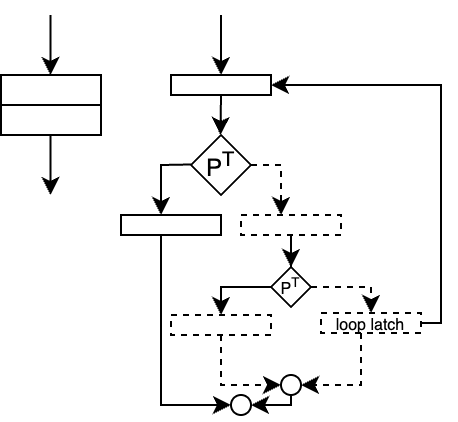

The diagram above was exported from draw.io. Its source (the exported page's mxGraphModel, read from the mxfile embedded in the PNG):
<mxGraphModel dx="1037" dy="596" grid="1" gridSize="10" guides="1" tooltips="1" connect="1" arrows="1" fold="1" page="1" pageScale="1" pageWidth="827" pageHeight="1169" math="0" shadow="0">
  <root>
    <mxCell id="0" />
    <mxCell id="1" parent="0" />
    <mxCell id="6HAUUeyq0qE6vv2VV_1n-1" value="" style="rounded=0;whiteSpace=wrap;html=1;" vertex="1" parent="1">
      <mxGeometry x="340" y="130" width="50" height="30" as="geometry" />
    </mxCell>
    <mxCell id="6HAUUeyq0qE6vv2VV_1n-2" value="" style="endArrow=none;html=1;rounded=0;entryX=1;entryY=0.5;entryDx=0;entryDy=0;exitX=0;exitY=0.5;exitDx=0;exitDy=0;" edge="1" parent="1" source="6HAUUeyq0qE6vv2VV_1n-1" target="6HAUUeyq0qE6vv2VV_1n-1">
      <mxGeometry width="50" height="50" relative="1" as="geometry">
        <mxPoint x="330" y="144.75" as="sourcePoint" />
        <mxPoint x="390" y="144.75" as="targetPoint" />
      </mxGeometry>
    </mxCell>
    <mxCell id="6HAUUeyq0qE6vv2VV_1n-3" value="" style="endArrow=classic;html=1;rounded=0;" edge="1" parent="1">
      <mxGeometry width="50" height="50" relative="1" as="geometry">
        <mxPoint x="364.75" y="100" as="sourcePoint" />
        <mxPoint x="364.75" y="130" as="targetPoint" />
      </mxGeometry>
    </mxCell>
    <mxCell id="6HAUUeyq0qE6vv2VV_1n-4" value="" style="endArrow=classic;html=1;rounded=0;" edge="1" parent="1">
      <mxGeometry width="50" height="50" relative="1" as="geometry">
        <mxPoint x="364.75" y="160" as="sourcePoint" />
        <mxPoint x="364.75" y="190" as="targetPoint" />
      </mxGeometry>
    </mxCell>
    <mxCell id="6HAUUeyq0qE6vv2VV_1n-5" value="" style="endArrow=classic;html=1;rounded=0;" edge="1" parent="1">
      <mxGeometry width="50" height="50" relative="1" as="geometry">
        <mxPoint x="450" y="100" as="sourcePoint" />
        <mxPoint x="450" y="130" as="targetPoint" />
      </mxGeometry>
    </mxCell>
    <mxCell id="6HAUUeyq0qE6vv2VV_1n-6" value="" style="rounded=0;whiteSpace=wrap;html=1;" vertex="1" parent="1">
      <mxGeometry x="425" y="130" width="50" height="10" as="geometry" />
    </mxCell>
    <mxCell id="6HAUUeyq0qE6vv2VV_1n-7" value="" style="endArrow=classic;html=1;rounded=0;" edge="1" parent="1">
      <mxGeometry width="50" height="50" relative="1" as="geometry">
        <mxPoint x="450" y="140" as="sourcePoint" />
        <mxPoint x="449.75" y="160" as="targetPoint" />
      </mxGeometry>
    </mxCell>
    <mxCell id="6HAUUeyq0qE6vv2VV_1n-8" value="P&lt;sup&gt;T&lt;/sup&gt;" style="rhombus;whiteSpace=wrap;html=1;" vertex="1" parent="1">
      <mxGeometry x="435" y="160" width="30" height="30" as="geometry" />
    </mxCell>
    <mxCell id="6HAUUeyq0qE6vv2VV_1n-9" value="" style="endArrow=classic;html=1;rounded=0;" edge="1" parent="1">
      <mxGeometry width="50" height="50" relative="1" as="geometry">
        <mxPoint x="435" y="174.75" as="sourcePoint" />
        <mxPoint x="420" y="200" as="targetPoint" />
        <Array as="points">
          <mxPoint x="420" y="175" />
        </Array>
      </mxGeometry>
    </mxCell>
    <mxCell id="6HAUUeyq0qE6vv2VV_1n-16" value="" style="rounded=0;whiteSpace=wrap;html=1;" vertex="1" parent="1">
      <mxGeometry x="400" y="200" width="50" height="10" as="geometry" />
    </mxCell>
    <mxCell id="6HAUUeyq0qE6vv2VV_1n-17" value="" style="endArrow=classic;html=1;rounded=0;entryX=0;entryY=0.5;entryDx=0;entryDy=0;" edge="1" parent="1" target="6HAUUeyq0qE6vv2VV_1n-18">
      <mxGeometry width="50" height="50" relative="1" as="geometry">
        <mxPoint x="420" y="210" as="sourcePoint" />
        <mxPoint x="450" y="230" as="targetPoint" />
        <Array as="points">
          <mxPoint x="420" y="230" />
          <mxPoint x="420" y="295" />
        </Array>
      </mxGeometry>
    </mxCell>
    <mxCell id="6HAUUeyq0qE6vv2VV_1n-18" value="" style="ellipse;whiteSpace=wrap;html=1;aspect=fixed;" vertex="1" parent="1">
      <mxGeometry x="455" y="290" width="10" height="10" as="geometry" />
    </mxCell>
    <mxCell id="6HAUUeyq0qE6vv2VV_1n-24" value="" style="endArrow=classic;html=1;rounded=0;exitX=1;exitY=0.5;exitDx=0;exitDy=0;dashed=1;" edge="1" parent="1" source="6HAUUeyq0qE6vv2VV_1n-8">
      <mxGeometry width="50" height="50" relative="1" as="geometry">
        <mxPoint x="495" y="174.75" as="sourcePoint" />
        <mxPoint x="480" y="200" as="targetPoint" />
        <Array as="points">
          <mxPoint x="480" y="175" />
        </Array>
      </mxGeometry>
    </mxCell>
    <mxCell id="6HAUUeyq0qE6vv2VV_1n-87" style="edgeStyle=orthogonalEdgeStyle;rounded=0;orthogonalLoop=1;jettySize=auto;html=1;entryX=0.5;entryY=0;entryDx=0;entryDy=0;" edge="1" parent="1" source="6HAUUeyq0qE6vv2VV_1n-25" target="6HAUUeyq0qE6vv2VV_1n-86">
      <mxGeometry relative="1" as="geometry" />
    </mxCell>
    <mxCell id="6HAUUeyq0qE6vv2VV_1n-25" value="" style="rounded=0;whiteSpace=wrap;html=1;dashed=1;" vertex="1" parent="1">
      <mxGeometry x="460" y="200" width="50" height="10" as="geometry" />
    </mxCell>
    <mxCell id="6HAUUeyq0qE6vv2VV_1n-95" style="edgeStyle=orthogonalEdgeStyle;rounded=0;orthogonalLoop=1;jettySize=auto;html=1;entryX=0;entryY=0.5;entryDx=0;entryDy=0;dashed=1;" edge="1" parent="1" source="6HAUUeyq0qE6vv2VV_1n-76" target="6HAUUeyq0qE6vv2VV_1n-82">
      <mxGeometry relative="1" as="geometry">
        <Array as="points">
          <mxPoint x="450" y="285" />
        </Array>
      </mxGeometry>
    </mxCell>
    <mxCell id="6HAUUeyq0qE6vv2VV_1n-76" value="" style="rounded=0;whiteSpace=wrap;html=1;dashed=1;" vertex="1" parent="1">
      <mxGeometry x="425" y="250" width="50" height="10" as="geometry" />
    </mxCell>
    <mxCell id="6HAUUeyq0qE6vv2VV_1n-96" style="edgeStyle=orthogonalEdgeStyle;rounded=0;orthogonalLoop=1;jettySize=auto;html=1;entryX=1;entryY=0.5;entryDx=0;entryDy=0;dashed=1;" edge="1" parent="1" source="6HAUUeyq0qE6vv2VV_1n-77" target="6HAUUeyq0qE6vv2VV_1n-82">
      <mxGeometry relative="1" as="geometry">
        <Array as="points">
          <mxPoint x="520" y="285" />
        </Array>
      </mxGeometry>
    </mxCell>
    <mxCell id="6HAUUeyq0qE6vv2VV_1n-98" style="edgeStyle=orthogonalEdgeStyle;rounded=0;orthogonalLoop=1;jettySize=auto;html=1;entryX=1;entryY=0.5;entryDx=0;entryDy=0;" edge="1" parent="1" source="6HAUUeyq0qE6vv2VV_1n-77" target="6HAUUeyq0qE6vv2VV_1n-6">
      <mxGeometry relative="1" as="geometry">
        <Array as="points">
          <mxPoint x="560" y="254" />
          <mxPoint x="560" y="135" />
        </Array>
      </mxGeometry>
    </mxCell>
    <mxCell id="6HAUUeyq0qE6vv2VV_1n-77" value="&lt;font style=&quot;font-size: 8px;&quot;&gt;loop latch&lt;/font&gt;" style="rounded=0;whiteSpace=wrap;html=1;dashed=1;" vertex="1" parent="1">
      <mxGeometry x="500" y="249" width="50" height="10" as="geometry" />
    </mxCell>
    <mxCell id="6HAUUeyq0qE6vv2VV_1n-97" style="edgeStyle=orthogonalEdgeStyle;rounded=0;orthogonalLoop=1;jettySize=auto;html=1;entryX=1;entryY=0.5;entryDx=0;entryDy=0;" edge="1" parent="1" source="6HAUUeyq0qE6vv2VV_1n-82" target="6HAUUeyq0qE6vv2VV_1n-18">
      <mxGeometry relative="1" as="geometry">
        <Array as="points">
          <mxPoint x="485" y="295" />
        </Array>
      </mxGeometry>
    </mxCell>
    <mxCell id="6HAUUeyq0qE6vv2VV_1n-82" value="" style="ellipse;whiteSpace=wrap;html=1;aspect=fixed;" vertex="1" parent="1">
      <mxGeometry x="480" y="280" width="10" height="10" as="geometry" />
    </mxCell>
    <mxCell id="6HAUUeyq0qE6vv2VV_1n-88" style="edgeStyle=orthogonalEdgeStyle;rounded=0;orthogonalLoop=1;jettySize=auto;html=1;entryX=0.5;entryY=0;entryDx=0;entryDy=0;" edge="1" parent="1" source="6HAUUeyq0qE6vv2VV_1n-86" target="6HAUUeyq0qE6vv2VV_1n-76">
      <mxGeometry relative="1" as="geometry">
        <Array as="points">
          <mxPoint x="450" y="236" />
        </Array>
      </mxGeometry>
    </mxCell>
    <mxCell id="6HAUUeyq0qE6vv2VV_1n-89" style="edgeStyle=orthogonalEdgeStyle;rounded=0;orthogonalLoop=1;jettySize=auto;html=1;entryX=0.5;entryY=0;entryDx=0;entryDy=0;dashed=1;" edge="1" parent="1" source="6HAUUeyq0qE6vv2VV_1n-86" target="6HAUUeyq0qE6vv2VV_1n-77">
      <mxGeometry relative="1" as="geometry">
        <Array as="points">
          <mxPoint x="525" y="236" />
        </Array>
      </mxGeometry>
    </mxCell>
    <mxCell id="6HAUUeyq0qE6vv2VV_1n-86" value="&lt;font style=&quot;font-size: 8px;&quot;&gt;P&lt;sup&gt;T&lt;/sup&gt;&lt;/font&gt;" style="rhombus;whiteSpace=wrap;html=1;" vertex="1" parent="1">
      <mxGeometry x="475" y="226" width="20" height="20" as="geometry" />
    </mxCell>
  </root>
</mxGraphModel>